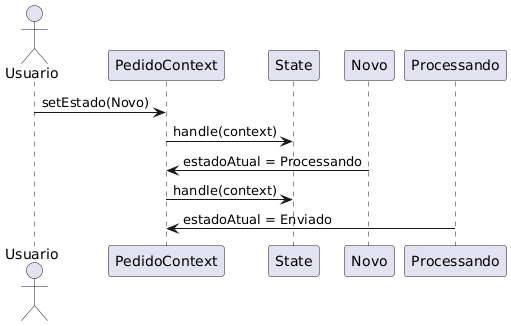

The diagram above was rendered by PlantUML. Its source (embedded in the PNG):
@startuml
actor Usuario
participant PedidoContext
participant State
participant Novo
participant Processando

Usuario -> PedidoContext: setEstado(Novo)
PedidoContext -> State: handle(context)
Novo -> PedidoContext: estadoAtual = Processando
PedidoContext -> State: handle(context)
Processando -> PedidoContext: estadoAtual = Enviado
@enduml